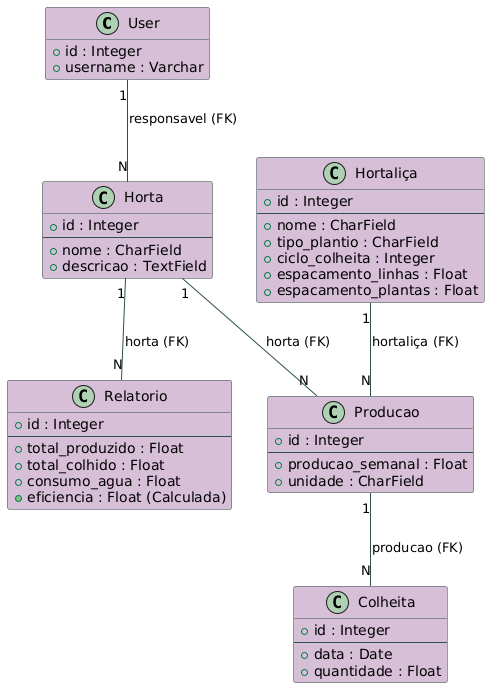

The diagram above was rendered by PlantUML. Its source (embedded in the PNG):
@startuml
hide methods

skinparam class {
    ArrowColor #2F4F4F
    BorderColor #2F4F4F
    BackgroundColor #D8BFD8
}

' Entidade Padrão Django
class User {
    + id : Integer
    + username : Varchar
}

' Entidades do App Core
class Horta {
    + id : Integer
    --
    + nome : CharField
    + descricao : TextField
}

class Hortaliça {
    + id : Integer
    --
    + nome : CharField
    + tipo_plantio : CharField
    + ciclo_colheita : Integer
    + espacamento_linhas : Float
    + espacamento_plantas : Float
}

class Producao {
    + id : Integer
    --
    + producao_semanal : Float
    + unidade : CharField
}

class Colheita {
    + id : Integer
    --
    + data : Date
    + quantidade : Float
}

class Relatorio {
    + id : Integer
    --
    + total_produzido : Float
    + total_colhido : Float
    + consumo_agua : Float
    + eficiencia : Float (Calculada)
}

' RELACIONAMENTOS (Foreign Keys)
' Sintaxe correta: "Cardinalidade" -- "Cardinalidade" Classe B : Rótulo
User "1" -- "N" Horta : responsavel (FK)

Horta "1" -- "N" Producao : horta (FK)
Hortaliça "1" -- "N" Producao : hortaliça (FK)

Producao "1" -- "N" Colheita : producao (FK)

Horta "1" -- "N" Relatorio : horta (FK)
@enduml